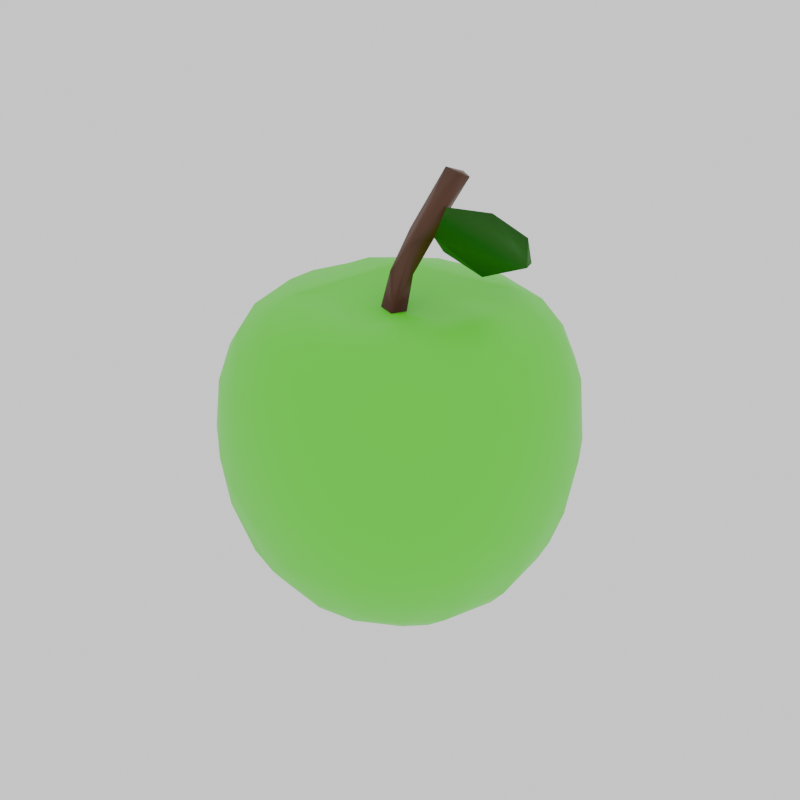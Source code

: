 # Source: Mansana.blend  (saved by Blender 4.3.34; exported with 4.5.12 LTS)
import bpy
from mathutils import Matrix  # noqa: F401  (used for matrix-valued properties, if any)

bpy.ops.wm.read_factory_settings(use_empty=True)
scene = bpy.context.scene
scene.name = 'Scene'

# ---- collections
col_collection = bpy.data.collections.new('Collection'); scene.collection.children.link(col_collection)

# ---- materials (node trees are filled in below, after node groups)
mat_material_001 = bpy.data.materials.new('Material.001')
mat_material_002 = bpy.data.materials.new('Material.002')
mat_material_003 = bpy.data.materials.new('Material.003')

# ---- material node trees
mat_material_001.use_nodes = True; mat_material_001.node_tree.nodes.clear()
_N = mat_material_001.node_tree.nodes; _L = mat_material_001.node_tree.links
n0 = _N.new('ShaderNodeBsdfPrincipled'); n0.name = 'Principled BSDF'; n0.location = (10, 300)
n0.inputs[0].default_value = (0.07084, 0.8001, 0.003361, 1.0)
n1 = _N.new('ShaderNodeOutputMaterial'); n1.name = 'Material Output'; n1.location = (300, 300)
_L.new(n0.outputs[0], n1.inputs[0])
n1.is_active_output = True
mat_material_002.use_nodes = True; mat_material_002.node_tree.nodes.clear()
_N = mat_material_002.node_tree.nodes; _L = mat_material_002.node_tree.links
n0 = _N.new('ShaderNodeBsdfPrincipled'); n0.name = 'Principled BSDF'; n0.location = (10, 300)
n0.inputs[0].default_value = (0.07651, 0.02066, 0.003647, 1.0)
n1 = _N.new('ShaderNodeOutputMaterial'); n1.name = 'Material Output'; n1.location = (300, 300)
_L.new(n0.outputs[0], n1.inputs[0])
n1.is_active_output = True
mat_material_003.use_nodes = True; mat_material_003.node_tree.nodes.clear()
_N = mat_material_003.node_tree.nodes; _L = mat_material_003.node_tree.links
n0 = _N.new('ShaderNodeBsdfPrincipled'); n0.name = 'Principled BSDF'; n0.location = (10, 300)
n0.inputs[0].default_value = (0.009458, 0.1415, 0.0, 1.0)
n1 = _N.new('ShaderNodeOutputMaterial'); n1.name = 'Material Output'; n1.location = (300, 300)
_L.new(n0.outputs[0], n1.inputs[0])
n1.is_active_output = True

# ---- world
world_world = bpy.data.worlds.new('World'); scene.world = world_world
world_world.use_nodes = True; world_world.node_tree.nodes.clear()
_N = world_world.node_tree.nodes; _L = world_world.node_tree.links
n0 = _N.new('ShaderNodeOutputWorld'); n0.name = 'World Output'; n0.location = (300, 300)
n1 = _N.new('ShaderNodeBackground'); n1.name = 'Background'; n1.location = (10, 300)
n1.inputs[0].default_value = (1.0, 1.0, 1.0, 1.0)
_L.new(n1.outputs[0], n0.inputs[0])
n0.is_active_output = True
world_world.color = (0.05088, 0.05088, 0.05088)
world_world.sun_shadow_jitter_overblur = 0.0

# ---- meshes
me_cube_001 = bpy.data.meshes.new('Cube.001')
me_cube_001.from_pydata([(-0.7268, -0.494, 0.01388), (-0.8357, -0.1736, -0.08595), (-0.7834, 0.001121, -0.3342), (-0.8443, 0.007871, -0.1209), (-0.6301, -0.6104, -0.04193), (-0.6523, -0.3387, -0.4494), (-0.7639, -0.2317, -0.31), (-0.6765, -0.4653, -0.2665), (-0.7061, -0.0702, -0.4878), (-0.6022, 0.04759, -0.6187), (-0.5838, -0.2536, -0.5834), (-0.4617, -0.7165, -0.1527), (-0.4534, -0.5549, -0.4905), (-0.5153, -0.6204, -0.3201), (-0.3245, -0.7067, -0.368), (-0.3309, -0.4523, -0.6549), (-0.5322, -0.4761, -0.4957), (-0.4743, -0.2425, -0.6795), (-0.4712, 0.08611, -0.7141), (-0.3421, -0.8002, 0.01053), (-0.1789, -0.8328, -0.09883), (-0.172, -0.7383, -0.4051), (-0.2122, -0.3242, -0.7603), (-0.2736, -0.1524, -0.7921), (-0.3282, 0.1218, -0.7772), (0.009191, -0.8131, -0.2648), (0.007866, -0.867, 0.1067), (-0.2338, -0.5928, -0.5843), (-6.819e-05, -0.6094, -0.6096), (-0.06701, -0.4892, -0.705), (0.005893, -0.2546, -0.8073), (-0.1704, -9.674e-05, -0.8249), (0.003956, 0.09314, -0.8407), (-0.7953, -0.3245, -0.09322), (-0.8017, -0.3483, 0.2326), (-0.7248, -0.2662, 0.6282), (-0.8417, -0.1824, 0.2857), (-0.7841, -0.2588, 0.4987), (-0.8638, 0.0005261, 0.1774), (-0.8249, -0.007953, 0.4679), (-0.7375, -0.05704, 0.6735), (-0.6279, -0.628, 0.185), (-0.4941, -0.7363, 0.09784), (-0.7249, -0.5019, 0.2497), (-0.5847, -0.6278, 0.4395), (-0.6776, -0.4647, 0.5406), (-0.477, -0.7167, 0.3933), (-0.5174, -0.5535, 0.6795), (-0.5774, -0.1385, 0.8006), (-0.6283, 0.07122, 0.7748), (-0.324, -0.76, 0.4976), (-0.3974, -0.677, 0.6226), (-0.5824, -0.3754, 0.7465), (-0.3575, -0.497, 0.7965), (-0.4557, 0.2981, 0.8194), (-0.3317, -0.8054, 0.2623), (-0.2326, -0.648, 0.7415), (-0.3789, -0.3315, 0.8274), (-0.2534, -0.1363, 0.8036), (-0.175, -0.839, 0.3171), (0.0009464, -0.8212, 0.4798), (-0.1559, -0.7791, 0.5643), (0.03334, -0.7327, 0.679), (0.01606, -0.6065, 0.7913), (0.09822, -0.4066, 0.8305), (-0.08263, -0.04219, 0.7566), (0.005676, -0.07185, 0.7534), (-0.0643, 0.0305, 0.9054), (-0.03024, -0.03522, 0.9467), (-0.7603, 0.2504, -0.307), (-0.8382, 0.1688, -0.08311), (-0.7938, 0.3385, -0.07152), (-0.6805, 0.4652, -0.2588), (-0.6978, 0.1559, -0.475), (-0.5652, 0.3349, -0.5625), (-0.6547, 0.3614, -0.4301), (-0.6037, 0.5862, -0.2179), (-0.4175, 0.2983, -0.6922), (-0.342, 0.4577, -0.6475), (-0.3355, 0.5594, -0.5677), (-0.5128, 0.5173, -0.4695), (-0.4428, 0.6381, -0.3783), (-0.4794, 0.7052, -0.15), (-0.3341, 0.7597, -0.2217), (-0.4931, 0.7377, 0.08029), (-0.3421, 0.8003, 0.01109), (-0.1628, 0.2723, -0.7904), (-0.06827, 0.4788, -0.7115), (-0.2301, 0.6987, -0.449), (-0.02203, 0.6064, -0.613), (-0.1668, 0.7968, -0.2665), (-0.1888, 0.8475, 0.06843), (0.1207, 0.3431, -0.7718), (0.0001665, 0.7106, -0.4812), (-0.0002056, 0.833, -0.1693), (-0.8398, 0.1759, 0.307), (-0.7324, 0.1552, 0.6616), (-0.8053, 0.3348, 0.2549), (-0.7274, 0.4933, 0.01446), (-0.7831, 0.2724, 0.4931), (-0.693, 0.3697, 0.6187), (-0.7315, 0.4919, 0.243), (-0.6262, 0.63, 0.07146), (-0.6224, 0.571, 0.4859), (-0.5975, 0.3279, 0.7515), (-0.5298, 0.5318, 0.684), (-0.4879, 0.7185, 0.3476), (-0.2729, 0.3338, 0.8313), (-0.4181, 0.5054, 0.7721), (-0.457, 0.6716, 0.5737), (-0.3507, 0.6252, 0.7174), (-0.3498, 0.7993, 0.2634), (-0.2208, 0.5681, 0.7939), (-0.3006, 0.7372, 0.5826), (-0.1573, 0.8288, 0.4042), (-0.0593, 0.02155, 0.7527), (-0.01322, 0.08558, 1.121), (0.3539, 0.4044, 0.8242), (-0.08351, 0.7047, 0.711), (0.1473, 0.6169, 0.778), (-0.0169, 0.8669, 0.116), (-0.001175, 0.82, 0.4837), (-0.07971, 0.7702, 0.6154), (0.1679, -0.8051, -0.2264), (0.2069, -0.5932, -0.5936), (0.07382, -0.6954, -0.5045), (0.1606, -0.3972, -0.7422), (0.1885, 0.08226, -0.8212), (0.1851, -0.8478, 0.07329), (0.3265, -0.814, 0.1062), (0.4388, -0.5276, -0.5289), (0.333, -0.6549, -0.4515), (0.314, -0.7566, -0.2579), (0.3162, -0.3669, -0.7104), (0.2669, -0.1753, -0.7894), (0.3409, 0.1251, -0.771), (0.499, -0.7337, 0.08402), (0.4582, -0.6911, -0.2448), (0.5568, -0.5566, -0.3607), (0.4576, -0.3394, -0.6463), (0.5616, -0.3458, -0.5612), (0.4803, -0.09492, -0.7058), (0.6189, -0.6238, -0.03852), (0.6381, -0.3797, -0.4393), (0.6912, -0.4693, -0.2255), (0.7265, -0.4945, 0.01394), (0.7094, -0.08719, -0.4841), (0.6094, -0.04331, -0.6111), (0.7612, -0.3401, -0.2059), (0.783, -0.09125, -0.3319), (0.8339, -0.1855, -0.09012), (0.8003, -0.342, 0.01056), (0.1719, -0.8343, 0.3457), (0.1744, -0.7823, 0.5605), (0.05191, 0.01211, 1.073), (0.05777, 0.02233, 0.9308), (0.02661, 0.01486, 0.7433), (0.3426, -0.7702, 0.4517), (0.3845, -0.684, 0.626), (0.3452, -0.6268, 0.7192), (0.3364, -0.5027, 0.8003), (0.3485, -0.1115, 0.8188), (0.4899, -0.7051, 0.4113), (0.4856, -0.5003, 0.7428), (0.503, -0.1949, 0.8182), (0.6162, -0.6374, 0.2599), (0.7324, -0.4899, 0.278), (0.5804, -0.5586, 0.5912), (0.6904, -0.469, 0.4978), (0.607, -0.2958, 0.7545), (0.616, -0.4183, 0.6851), (0.7148, -0.03893, 0.7022), (0.6234, -0.08094, 0.7769), (0.8014, -0.3387, 0.2807), (0.8437, -0.1776, 0.2802), (0.7481, -0.2723, 0.5855), (0.8018, -0.1656, 0.497), (0.8456, -0.01732, -0.1137), (0.8638, -0.0001598, 0.1773), (0.8264, 0.005605, 0.4642), (0.1567, 0.4746, -0.6976), (0.2472, 0.5891, -0.5831), (0.1137, 0.775, -0.3395), (0.1862, 0.832, -0.09522), (0.3135, 0.3785, -0.7042), (0.2383, 0.6823, -0.4705), (0.3311, 0.7557, -0.2421), (0.4605, 0.2263, -0.6949), (0.5812, 0.2452, -0.59), (0.5035, 0.4351, -0.5551), (0.4957, 0.531, -0.4768), (0.5963, 0.5849, -0.2373), (0.477, 0.6801, -0.2452), (0.4936, 0.7272, 0.01449), (0.6882, 0.2359, -0.4651), (0.6436, 0.4579, -0.3498), (0.7049, 0.4794, -0.1508), (0.6253, 0.6311, 0.07241), (0.7646, 0.204, -0.3242), (0.8024, 0.2575, -0.1688), (0.8467, 0.1864, 0.05363), (0.8085, 0.3437, 0.08486), (0.1312, 0.2608, 0.8045), (0.02452, 0.1572, 1.119), (0.09202, 0.1325, 1.086), (0.1173, 0.1684, 1.013), (0.3522, 0.1508, 0.9518), (0.08252, 0.2182, 1.395), (0.1018, 0.1731, 1.149), (0.1443, 0.1484, 1.235), (0.1768, 0.1975, 1.384), (0.1845, 0.2651, 1.355), (0.1214, 0.2996, 1.364), (0.0684, 0.5494, 0.8116), (0.1777, 0.8392, 0.3078), (0.1561, 0.7868, 0.5521), (0.2568, 0.6981, 0.6788), (0.3954, 0.1496, 1.257), (0.4599, 0.2222, 0.8263), (0.3338, 0.8108, 0.1009), (0.3295, 0.7775, 0.439), (0.5953, 0.1719, 1.069), (0.5949, 0.1374, 1.056), (0.4198, 0.5555, 0.742), (0.4697, 0.6901, 0.4975), (0.5264, 0.587, 0.6244), (0.4908, 0.73, 0.26), (0.6739, 0.2193, 0.7161), (0.5873, 0.2742, 0.7729), (0.5786, 0.1588, 1.183), (0.6755, 0.3861, 0.6297), (0.5925, 0.613, 0.4599), (0.5765, 0.4448, 0.7079), (0.8342, 0.1718, 0.3469), (0.775, 0.1993, 0.5639), (0.7753, 0.3199, 0.4579), (0.7231, 0.516, 0.09731), (0.7051, 0.4884, 0.4263)], [], [(2, 8, 6), (11, 42, 4), (5, 6, 8), (8, 10, 5), (27, 14, 12), (11, 13, 14), (10, 17, 16), (23, 17, 18), (18, 17, 9), (24, 23, 18), (25, 21, 125), (20, 25, 26), (125, 21, 28), (30, 22, 23), (34, 33, 0), (34, 0, 43), (43, 45, 37), (37, 45, 35), (3, 1, 38), (38, 36, 39), (39, 37, 40), (37, 35, 40), (43, 4, 41), (41, 4, 42), (44, 42, 46), (44, 41, 42), (45, 43, 44), (45, 44, 47), (40, 35, 52), (49, 40, 48), (55, 42, 19), (46, 55, 50), (47, 51, 56), (48, 53, 57), (55, 19, 20), (50, 55, 59), (50, 59, 61), (56, 51, 61), (56, 53, 47), (59, 26, 60), (61, 59, 60), (53, 63, 57), (72, 69, 71), (72, 71, 98), (73, 74, 9), (74, 73, 75), (72, 75, 69), (72, 98, 102), (76, 72, 102), (84, 82, 76), (76, 102, 84), (24, 18, 77), (82, 81, 76), (86, 24, 77), (78, 86, 77), (87, 86, 78), (90, 88, 83), (85, 83, 82), (32, 31, 86), (92, 32, 86), (93, 89, 88), (94, 182, 90), (120, 90, 91), (95, 70, 3), (99, 39, 96), (97, 70, 95), (97, 95, 99), (99, 96, 100), (99, 101, 97), (104, 96, 49), (49, 48, 104), (104, 48, 54), (105, 103, 100), (98, 101, 102), (106, 84, 102), (105, 104, 108), (108, 104, 54), (109, 103, 105), (110, 109, 105), (106, 111, 84), (107, 58, 65), (54, 107, 112), (110, 118, 113), (108, 112, 110), (91, 111, 114), (113, 111, 106), (114, 111, 113), (115, 107, 65), (67, 68, 116), (67, 116, 203), (112, 107, 213), (107, 117, 213), (119, 118, 112), (122, 121, 114), (25, 125, 123), (26, 123, 128), (125, 28, 124), (29, 124, 28), (30, 134, 126), (134, 32, 127), (129, 128, 132), (125, 124, 131), (133, 130, 124), (135, 134, 127), (141, 134, 135), (136, 132, 137), (138, 130, 140), (134, 139, 133), (136, 137, 142), (147, 140, 141), (146, 140, 147), (143, 146, 149), (149, 150, 148), (150, 151, 148), (26, 128, 152), (68, 66, 154), (66, 64, 161), (156, 66, 161), (152, 128, 129), (157, 152, 129), (153, 157, 158), (63, 159, 160), (164, 64, 160), (157, 136, 162), (159, 158, 163), (166, 165, 145), (145, 165, 142), (168, 167, 166), (169, 163, 170), (173, 168, 166), (173, 166, 151), (175, 174, 176), (179, 174, 178), (92, 127, 32), (180, 87, 89), (185, 181, 89), (182, 94, 183), (183, 94, 120), (183, 186, 182), (187, 135, 184), (181, 189, 184), (186, 192, 185), (190, 181, 185), (188, 146, 147), (188, 194, 146), (196, 195, 191), (196, 199, 195), (191, 195, 190), (191, 236, 196), (194, 149, 146), (199, 177, 198), (195, 199, 198), (201, 199, 196), (155, 156, 115), (67, 203, 115), (204, 155, 115), (203, 204, 115), (204, 154, 155), (203, 205, 204), (204, 205, 206), (207, 116, 154), (205, 203, 208), (209, 154, 204), (207, 154, 210), (210, 154, 209), (203, 116, 207), (203, 207, 212), (212, 208, 203), (211, 209, 208), (212, 211, 208), (121, 214, 120), (121, 215, 214), (122, 118, 216), (215, 121, 122), (215, 122, 216), (209, 222, 217), (208, 221, 205), (210, 209, 211), (211, 212, 210), (220, 219, 214), (215, 216, 220), (217, 229, 221), (217, 222, 229), (228, 117, 218), (117, 228, 223), (228, 232, 223), (225, 220, 216), (220, 225, 224), (232, 225, 223), (218, 172, 228), (228, 171, 227), (232, 228, 227), (230, 225, 232), (230, 237, 225), (230, 232, 227), (224, 231, 226), (178, 177, 200), (233, 179, 178), (200, 233, 178), (234, 179, 233), (227, 171, 234), (171, 179, 234), (235, 233, 201), (234, 233, 235), (227, 234, 230), (230, 235, 237), (0, 33, 7), (6, 33, 1), (1, 3, 6), (2, 6, 3), (16, 13, 7), (16, 12, 13), (13, 4, 7), (13, 11, 4), (0, 7, 4), (16, 5, 10), (7, 6, 5), (16, 7, 5), (33, 6, 7), (8, 9, 10), (9, 17, 10), (42, 11, 19), (13, 12, 14), (16, 17, 15), (15, 12, 16), (12, 15, 27), (11, 14, 21), (20, 11, 21), (20, 19, 11), (21, 14, 27), (17, 22, 15), (22, 29, 15), (23, 22, 17), (31, 23, 24), (20, 21, 25), (27, 29, 28), (28, 21, 27), (30, 29, 22), (27, 15, 29), (31, 32, 30), (31, 30, 23), (43, 0, 4), (34, 43, 37), (36, 1, 33), (36, 33, 34), (37, 36, 34), (38, 1, 36), (37, 39, 36), (44, 43, 41), (51, 47, 44), (35, 45, 52), (52, 45, 47), (48, 40, 52), (46, 42, 55), (51, 44, 46), (51, 46, 50), (52, 47, 53), (48, 52, 53), (54, 48, 57), (59, 55, 20), (51, 50, 61), (63, 53, 56), (59, 20, 26), (56, 61, 62), (61, 60, 62), (62, 63, 56), (64, 57, 63), (58, 57, 64), (153, 158, 159, 62), (68, 65, 66), (67, 65, 68), (69, 8, 2), (73, 8, 69), (70, 69, 2), (70, 2, 3), (71, 69, 70), (8, 73, 9), (74, 18, 9), (74, 77, 18), (75, 73, 69), (76, 75, 72), (80, 74, 75), (76, 80, 75), (76, 81, 80), (80, 78, 74), (78, 77, 74), (80, 79, 78), (81, 79, 80), (88, 79, 81), (83, 81, 82), (85, 82, 84), (86, 31, 24), (78, 79, 87), (79, 89, 87), (83, 88, 81), (91, 83, 85), (91, 90, 83), (86, 87, 92), (88, 89, 79), (182, 88, 90), (182, 93, 88), (90, 120, 94), (95, 3, 38), (95, 38, 39), (99, 95, 39), (96, 39, 40), (97, 71, 70), (101, 98, 71), (101, 71, 97), (103, 101, 99), (96, 40, 49), (104, 100, 96), (99, 100, 103), (100, 104, 105), (102, 103, 106), (102, 101, 103), (66, 65, 58, 64), (54, 57, 107), (105, 108, 110), (108, 54, 112), (103, 109, 106), (111, 85, 84), (107, 57, 58), (110, 113, 109), (110, 112, 118), (111, 91, 85), (106, 109, 113), (115, 65, 67), (156, 107, 115), (202, 107, 156), (117, 107, 202), (119, 112, 213), (114, 120, 91), (121, 120, 114), (113, 118, 122), (122, 114, 113), (123, 26, 25), (126, 29, 30), (126, 124, 29), (32, 134, 30), (123, 125, 132), (128, 123, 132), (125, 131, 132), (131, 124, 130), (124, 126, 133), (134, 133, 126), (129, 132, 136), (137, 132, 131), (138, 137, 131), (131, 130, 138), (130, 133, 139), (139, 140, 130), (141, 139, 134), (138, 142, 137), (138, 144, 142), (145, 142, 144), (138, 140, 143), (144, 138, 143), (139, 141, 140), (140, 146, 143), (148, 145, 144), (151, 145, 148), (144, 143, 148), (143, 149, 148), (149, 177, 150), (60, 26, 152), (153, 60, 152), (153, 62, 60), (63, 62, 159), (160, 64, 63), (156, 155, 66), (155, 154, 66), (153, 152, 157), (161, 64, 164), (136, 157, 129), (158, 157, 162), (167, 163, 158), (163, 160, 159), (164, 160, 163), (164, 163, 169), (218, 161, 164), (136, 142, 165), (162, 136, 165), (166, 167, 165), (167, 162, 165), (162, 167, 158), (170, 163, 167), (170, 167, 168), (175, 170, 168), (175, 169, 170), (171, 169, 175), (172, 169, 171), (172, 164, 169), (151, 166, 145), (150, 173, 151), (150, 174, 173), (175, 168, 173), (174, 175, 173), (150, 177, 174), (177, 178, 174), (179, 176, 174), (179, 171, 175), (176, 179, 175), (180, 92, 87), (89, 181, 180), (93, 185, 89), (93, 182, 185), (184, 135, 92), (127, 92, 135), (180, 184, 92), (180, 181, 184), (182, 186, 185), (183, 219, 186), (187, 141, 135), (141, 187, 147), (181, 190, 189), (189, 187, 184), (189, 188, 187), (185, 192, 190), (190, 192, 191), (219, 193, 186), (186, 193, 192), (187, 188, 147), (190, 195, 189), (189, 194, 188), (195, 194, 189), (195, 198, 194), (193, 197, 192), (197, 191, 192), (191, 197, 236), (194, 198, 149), (149, 198, 177), (200, 177, 199), (201, 200, 199), (236, 201, 196), (202, 156, 161), (154, 116, 68), (212, 207, 210), (118, 119, 216), (214, 183, 120), (204, 206, 222), (209, 204, 222), (209, 217, 208), (217, 221, 208), (218, 117, 202), (119, 213, 117), (223, 216, 119), (214, 219, 183), (220, 214, 215), (218, 202, 161), (205, 221, 206), (206, 221, 222), (223, 225, 216), (223, 119, 117), (219, 226, 193), (220, 226, 219), (224, 226, 220), (172, 218, 164), (171, 228, 172), (221, 229, 222), (226, 197, 193), (197, 231, 237), (197, 226, 231), (197, 237, 236), (231, 225, 237), (231, 224, 225), (201, 233, 200), (230, 234, 235), (236, 237, 201), (237, 235, 201)])
me_cube_001.polygons.foreach_set('use_smooth', [True] * 470)
me_cube_001.polygons.foreach_set('material_index', [0, 0, 0, 0, 0, 0, 0, 0, 0, 0, 0, 0, 0, 0, 0, 0, 0, 0, 0, 0, 0, 0, 0, 0, 0, 0, 0, 0, 0, 0, 0, 0, 0, 0, 0, 0, 0, 0, 0, 0, 0, 0, 0, 0, 0, 0, 0, 0, 0, 0, 0, 0, 0, 0, 0, 0, 0, 0, 0, 0, 0, 0, 0, 0, 0, 0, 0, 0, 0, 0, 0, 0, 0, 0, 0, 0, 0, 0, 0, 0, 0, 0, 0, 0, 0, 0, 0, 0, 1, 1, 0, 0, 0, 0, 0, 0, 0, 0, 0, 0, 0, 0, 0, 0, 0, 0, 0, 0, 0, 0, 0, 0, 0, 0, 0, 1, 0, 0, 0, 0, 0, 0, 0, 0, 0, 0, 0, 0, 0, 0, 0, 0, 0, 0, 0, 0, 0, 0, 0, 0, 0, 0, 0, 0, 0, 0, 0, 0, 0, 0, 0, 0, 0, 1, 1, 1, 1, 1, 2, 2, 1, 2, 1, 1, 1, 1, 1, 1, 1, 1, 0, 0, 0, 0, 0, 2, 2, 1, 1, 0, 0, 2, 2, 0, 0, 0, 0, 0, 0, 0, 0, 0, 0, 0, 0, 0, 0, 0, 0, 0, 0, 0, 0, 0, 0, 0, 0, 0, 0, 0, 0, 0, 0, 0, 0, 0, 0, 0, 0, 0, 0, 0, 0, 0, 0, 0, 0, 0, 0, 0, 0, 0, 0, 0, 0, 0, 0, 0, 0, 0, 0, 0, 0, 0, 0, 0, 0, 0, 0, 0, 0, 0, 0, 0, 0, 0, 0, 0, 0, 0, 0, 0, 0, 0, 0, 0, 0, 0, 0, 1, 1, 0, 0, 0, 0, 0, 0, 0, 0, 0, 0, 0, 0, 0, 0, 0, 0, 0, 0, 0, 0, 0, 0, 0, 0, 0, 0, 0, 0, 0, 0, 0, 0, 0, 0, 0, 0, 0, 0, 0, 0, 0, 0, 0, 0, 0, 0, 0, 0, 0, 0, 0, 0, 0, 0, 0, 0, 1, 0, 0, 0, 0, 0, 0, 0, 0, 0, 0, 0, 0, 0, 0, 0, 0, 0, 0, 0, 0, 0, 0, 0, 0, 0, 0, 0, 0, 0, 0, 0, 0, 0, 0, 0, 0, 0, 0, 0, 0, 0, 0, 1, 1, 0, 0, 0, 0, 0, 0, 0, 0, 0, 0, 0, 0, 0, 0, 0, 0, 0, 0, 0, 0, 0, 0, 0, 0, 0, 0, 0, 0, 0, 0, 0, 0, 0, 0, 0, 0, 0, 0, 0, 0, 0, 0, 0, 0, 0, 0, 0, 0, 0, 0, 0, 0, 0, 0, 0, 0, 0, 0, 0, 0, 0, 0, 0, 0, 1, 1, 0, 0, 2, 2, 2, 2, 0, 0, 0, 0, 0, 0, 2, 2, 0, 0, 0, 0, 0, 0, 0, 2, 0, 0, 0, 0, 0, 0, 0, 0, 0, 0])
_uv = me_cube_001.uv_layers.new(name='UVMap')
_uv.uv.foreach_set('vector', [0.4375, 0.125, 0.4066, 0.111, 0.4377, 0.08016, 0.4688, 0.9646, 0.5154, 0.9689, 0.489, 0.9861, 0.4067, 0.05413, 0.4377, 0.08016, 0.4066, 0.111, 0.4066, 0.111, 0.2421, 0.4033, 0.4067, 0.05413, 0.3258, 0.874, 0.4259, 0.9372, 0.3886, 0.97, 0.4688, 0.9646, 0.4375, 0.8963, 0.4259, 0.9372, 0.2421, 0.4033, 0.1564, 0.6743, 0.3432, 0.1468, 0.1984, 0.6563, 0.1564, 0.6743, 0.1563, 0.6076, 0.1563, 0.6076, 0.1564, 0.6743, 0.2842, 0.313, 0.1875, 0.6016, 0.1984, 0.6563, 0.1563, 0.6076, 0.4513, 0.875, 0.4215, 0.9063, 0.4062, 0.8601, 0.481, 0.9063, 0.4513, 0.875, 0.5183, 0.875, 0.4062, 0.8601, 0.4215, 0.9063, 0.3736, 0.8737, 0.2502, 0.6722, 0.2087, 0.6876, 0.1984, 0.6563, 0.5408, 0.06233, 0.4811, 0.06222, 0.5, 0.03125, 0.5408, 0.06233, 0.5, 0.03125, 0.5439, 0.03125, 0.5439, 0.03125, 0.6596, 0.1831, 0.5935, 0.07572, 0.5935, 0.07572, 0.6596, 0.1831, 0.8474, 0.6118, 0.4775, 0.125, 0.4833, 0.09375, 0.5312, 0.125, 0.5312, 0.125, 0.551, 0.09374, 0.5876, 0.125, 0.5876, 0.125, 0.5935, 0.07572, 0.8257, 0.5505, 0.5935, 0.07572, 0.8474, 0.6118, 0.8257, 0.5505, 0.5439, 0.03125, 0.489, 0.9861, 0.5312, 1.0, 0.5312, 1.0, 0.489, 0.9861, 0.5154, 0.9689, 0.5813, 1.019, 0.5154, 0.9689, 0.572, 0.9688, 0.5813, 1.019, 0.5312, 1.0, 0.5154, 0.9689, 0.6596, 0.1831, 0.5439, 0.03125, 0.5813, 1.019, 0.6596, 0.1831, 0.5813, 1.019, 0.8245, 0.6477, 0.8257, 0.5505, 0.8474, 0.6118, 0.852, 0.6954, 0.8508, 0.6123, 0.8257, 0.5505, 0.8414, 0.6508, 0.5464, 0.9376, 0.5154, 0.9689, 0.5, 0.9376, 0.572, 0.9688, 0.5464, 0.9376, 0.5937, 0.9376, 0.8245, 0.6477, 0.7855, 0.7966, 0.7932, 0.7316, 0.8414, 0.6508, 0.8129, 0.7088, 0.8067, 0.6766, 0.5464, 0.9376, 0.5, 0.9376, 0.481, 0.9063, 0.5937, 0.9376, 0.5464, 0.9376, 0.5567, 0.9063, 0.5937, 0.9376, 0.5567, 0.9063, 0.6862, 0.8304, 0.7932, 0.7316, 0.7855, 0.7966, 0.6862, 0.8304, 0.7932, 0.7316, 0.8129, 0.7088, 0.8245, 0.6477, 0.5567, 0.9063, 0.5183, 0.875, 0.5901, 0.875, 0.6862, 0.8304, 0.5567, 0.9063, 0.5901, 0.875, 0.8129, 0.7088, 0.7466, 0.7219, 0.8067, 0.6766, 0.4465, 0.2188, 0.4371, 0.1739, 0.485, 0.1876, 0.4465, 0.2188, 0.485, 0.1876, 0.5, 0.2186, 0.4063, 0.1563, 0.2336, 0.391, 0.2842, 0.313, 0.2336, 0.391, 0.4063, 0.1563, 0.4062, 0.2013, 0.4465, 0.2188, 0.4062, 0.2013, 0.4371, 0.1739, 0.4465, 0.2188, 0.5, 0.2186, 0.5103, 0.25, 0.454, 0.25, 0.4465, 0.2188, 0.5103, 0.25, 0.5122, 0.2811, 0.4687, 0.2812, 0.454, 0.25, 0.454, 0.25, 0.5103, 0.25, 0.5122, 0.2811, 0.1875, 0.6016, 0.1563, 0.6076, 0.1656, 0.5621, 0.4687, 0.2812, 0.4193, 0.2813, 0.454, 0.25, 0.2187, 0.5736, 0.1875, 0.6016, 0.1656, 0.5621, 0.1782, 0.5312, 0.2187, 0.5736, 0.1656, 0.5621, 0.2365, 0.5313, 0.2187, 0.5736, 0.1782, 0.5312, 0.4492, 0.3438, 0.4061, 0.3284, 0.4563, 0.3127, 0.5, 0.3125, 0.4563, 0.3127, 0.4687, 0.2812, 0.2503, 0.6081, 0.2187, 0.625, 0.2187, 0.5736, 0.273, 0.5625, 0.2503, 0.6081, 0.2187, 0.5736, 0.4065, 0.375, 0.3725, 0.373, 0.4061, 0.3284, 0.4687, 0.375, 0.4375, 0.3967, 0.4492, 0.3438, 0.52, 0.375, 0.4492, 0.3438, 0.511, 0.3437, 0.555, 0.1563, 0.4838, 0.1563, 0.4775, 0.125, 0.5937, 0.1772, 0.5876, 0.125, 0.8432, 0.5486, 0.5452, 0.1876, 0.4838, 0.1563, 0.555, 0.1563, 0.5452, 0.1876, 0.555, 0.1563, 0.5937, 0.1772, 0.5937, 0.1772, 0.8432, 0.5486, 0.7967, 0.4445, 0.5937, 0.1772, 0.5425, 0.2188, 0.5452, 0.1876, 0.8527, 0.5622, 0.8432, 0.5486, 0.8508, 0.6123, 0.8508, 0.6123, 0.8414, 0.6508, 0.8527, 0.5622, 0.8527, 0.5622, 0.8414, 0.6508, 0.8257, 0.5744, 0.8175, 0.4774, 0.589, 0.2444, 0.7967, 0.4445, 0.5, 0.2186, 0.5425, 0.2188, 0.5103, 0.25, 0.5624, 0.2813, 0.5122, 0.2811, 0.5103, 0.25, 0.8175, 0.4774, 0.8527, 0.5622, 0.8246, 0.5379, 0.8246, 0.5379, 0.8527, 0.5622, 0.8257, 0.5744, 0.6891, 0.3586, 0.589, 0.2444, 0.8175, 0.4774, 0.8178, 0.5159, 0.6891, 0.3586, 0.8175, 0.4774, 0.5624, 0.2813, 0.5465, 0.3125, 0.5122, 0.2811, 0.7901, 0.5689, 0.7973, 0.649, 0.4924, 0.656, 0.8257, 0.5744, 0.7901, 0.5689, 0.7905, 0.5323, 0.8178, 0.5159, 0.7655, 0.5123, 0.6891, 0.3873, 0.8246, 0.5379, 0.7905, 0.5323, 0.8178, 0.5159, 0.511, 0.3437, 0.5465, 0.3125, 0.5743, 0.3437, 0.6891, 0.3873, 0.5465, 0.3125, 0.5624, 0.2813, 0.5743, 0.3437, 0.5465, 0.3125, 0.6891, 0.3873, 0.4899, 0.6358, 0.7901, 0.5689, 0.4924, 0.656, 0.2739, 0.7492, 0.4325, 0.7515, 0.3037, 0.8433, 0.2739, 0.7492, 0.3037, 0.8433, 0.1071, 0.7521, 0.7905, 0.5323, 0.7901, 0.5689, 0.7381, 0.5366, 0.7901, 0.5689, 0.6901, 0.5548, 0.7381, 0.5366, 0.723, 0.5256, 0.7655, 0.5123, 0.7905, 0.5323, 0.7382, 0.4722, 0.5909, 0.375, 0.5743, 0.3437, 0.4513, 0.875, 0.4062, 0.8601, 0.4571, 0.8438, 0.5183, 0.875, 0.4571, 0.8438, 0.512, 0.8438, 0.4062, 0.8601, 0.3736, 0.8737, 0.3573, 0.8146, 0.2363, 0.7187, 0.3573, 0.8146, 0.3736, 0.8737, 0.2502, 0.6722, 0.3006, 0.6562, 0.2815, 0.7017, 0.3006, 0.6562, 0.2503, 0.6081, 0.2813, 0.6098, 0.5173, 0.8125, 0.512, 0.8438, 0.4493, 0.8128, 0.4062, 0.8601, 0.3573, 0.8146, 0.4062, 0.8057, 0.3128, 0.6983, 0.3744, 0.7732, 0.3573, 0.8146, 0.3125, 0.6011, 0.3006, 0.6562, 0.2813, 0.6098, 0.3438, 0.6441, 0.3006, 0.6562, 0.3125, 0.6011, 0.5126, 0.7814, 0.4493, 0.8128, 0.4494, 0.7812, 0.4212, 0.7501, 0.3744, 0.7732, 0.375, 0.6992, 0.3006, 0.6562, 0.3435, 0.6962, 0.3128, 0.6983, 0.5126, 0.7814, 0.4494, 0.7812, 0.4892, 0.75, 0.375, 0.6337, 0.375, 0.6992, 0.3438, 0.6441, 0.4063, 0.6425, 0.375, 0.6992, 0.375, 0.6337, 0.4064, 0.7056, 0.4063, 0.6425, 0.4372, 0.6423, 0.4372, 0.6423, 0.4811, 0.6563, 0.4585, 0.6877, 0.4811, 0.6563, 0.4983, 0.6876, 0.4585, 0.6877, 0.5183, 0.875, 0.512, 0.8438, 0.5625, 0.8438, 0.4325, 0.7515, 0.6783, 0.6523, 0.5557, 0.8226, 0.6783, 0.6523, 0.7295, 0.6908, 0.6978, 0.644, 0.7736, 0.6363, 0.6783, 0.6523, 0.6978, 0.644, 0.5625, 0.8438, 0.512, 0.8438, 0.5173, 0.8125, 0.5839, 0.8124, 0.5625, 0.8438, 0.5173, 0.8125, 0.6475, 0.8056, 0.5839, 0.8124, 0.6483, 0.7718, 0.7466, 0.7219, 0.6831, 0.7341, 0.6929, 0.7081, 0.665, 0.6596, 0.7295, 0.6908, 0.6929, 0.7081, 0.5839, 0.8124, 0.5126, 0.7814, 0.5751, 0.7812, 0.6831, 0.7341, 0.6483, 0.7718, 0.6565, 0.7163, 0.546, 0.7187, 0.5442, 0.7499, 0.4989, 0.7187, 0.4989, 0.7187, 0.5442, 0.7499, 0.4892, 0.75, 0.5875, 0.7172, 0.6162, 0.7499, 0.546, 0.7187, 0.641, 0.6801, 0.6565, 0.7163, 0.6289, 0.7055, 0.5445, 0.6872, 0.5875, 0.7172, 0.546, 0.7187, 0.5445, 0.6872, 0.546, 0.7187, 0.4983, 0.6876, 0.6021, 0.6756, 0.5435, 0.6561, 0.5807, 0.6552, 0.5741, 0.625, 0.5435, 0.6561, 0.5266, 0.625, 0.273, 0.5625, 0.2813, 0.6098, 0.2503, 0.6081, 0.2799, 0.5313, 0.2365, 0.5313, 0.3725, 0.373, 0.4062, 0.4234, 0.3482, 0.4533, 0.3725, 0.373, 0.4375, 0.3967, 0.4687, 0.375, 0.4817, 0.4063, 0.4817, 0.4063, 0.4687, 0.375, 0.52, 0.375, 0.4817, 0.4063, 0.4524, 0.4376, 0.4375, 0.3967, 0.3438, 0.5792, 0.3125, 0.6011, 0.3125, 0.5489, 0.3482, 0.4533, 0.3655, 0.5313, 0.3125, 0.5489, 0.4524, 0.4376, 0.4492, 0.4686, 0.4062, 0.4234, 0.385, 0.4923, 0.3482, 0.4533, 0.4062, 0.4234, 0.3749, 0.5742, 0.4063, 0.6425, 0.375, 0.6337, 0.3749, 0.5742, 0.4062, 0.5768, 0.4063, 0.6425, 0.4684, 0.5312, 0.426, 0.5315, 0.4499, 0.5003, 0.4684, 0.5312, 0.4679, 0.577, 0.426, 0.5315, 0.4499, 0.5003, 0.426, 0.5315, 0.385, 0.4923, 0.4499, 0.5003, 0.5136, 0.5313, 0.4684, 0.5312, 0.4062, 0.5768, 0.4372, 0.6423, 0.4063, 0.6425, 0.4679, 0.577, 0.4773, 0.625, 0.4372, 0.5856, 0.426, 0.5315, 0.4679, 0.577, 0.4372, 0.5856, 0.511, 0.5625, 0.4679, 0.577, 0.4684, 0.5312, 0.8042, 0.7507, 0.7736, 0.6363, 0.4899, 0.6358, 0.2739, 0.7492, 0.1071, 0.7521, 0.4899, 0.6358, 0.6232, 0.8671, 0.8042, 0.7507, 0.4899, 0.6358, 0.1071, 0.7521, 0.6232, 0.8671, 0.4899, 0.6358, 0.6232, 0.8671, 0.5557, 0.8226, 0.8042, 0.7507, 0.1071, 0.7521, 0.2054, 0.5776, 0.6232, 0.8671, 0.6232, 0.8671, 0.2054, 0.5776, 0.2589, 0.6215, 0.2261, 0.5663, 0.3037, 0.8433, 0.5557, 0.8226, 0.2054, 0.5776, 0.1071, 0.7521, 0.5077, 0.7273, 0.7382, 0.8308, 0.5557, 0.8226, 0.6232, 0.8671, 0.2261, 0.5663, 0.5557, 0.8226, 0.5482, 0.7067, 0.5482, 0.7067, 0.5557, 0.8226, 0.7382, 0.8308, 0.1071, 0.7521, 0.3037, 0.8433, 0.2261, 0.5663, 0.1071, 0.7521, 0.2261, 0.5663, 0.2341, 0.7736, 0.2341, 0.7736, 0.5077, 0.7273, 0.1071, 0.7521, 0.5628, 0.5953, 0.7382, 0.8308, 0.5077, 0.7273, 0.2341, 0.7736, 0.5628, 0.5953, 0.5077, 0.7273, 0.5909, 0.375, 0.5551, 0.4063, 0.52, 0.375, 0.5909, 0.375, 0.644, 0.4434, 0.5551, 0.4063, 0.7382, 0.4722, 0.7655, 0.5123, 0.6942, 0.5018, 0.644, 0.4434, 0.5909, 0.375, 0.7382, 0.4722, 0.644, 0.4434, 0.7382, 0.4722, 0.6942, 0.5018, 0.7382, 0.8308, 0.4458, 0.6696, 0.7295, 0.6364, 0.5077, 0.7273, 0.3457, 0.602, 0.2054, 0.5776, 0.5482, 0.7067, 0.7382, 0.8308, 0.5628, 0.5953, 0.5628, 0.5953, 0.2341, 0.7736, 0.5482, 0.7067, 0.5814, 0.4375, 0.5163, 0.4375, 0.5551, 0.4063, 0.644, 0.4434, 0.6942, 0.5018, 0.5814, 0.4375, 0.7295, 0.6364, 0.6409, 0.5963, 0.3457, 0.602, 0.7295, 0.6364, 0.4458, 0.6696, 0.6409, 0.5963, 0.6486, 0.576, 0.6901, 0.5548, 0.6735, 0.589, 0.6901, 0.5548, 0.6486, 0.576, 0.6726, 0.527, 0.6486, 0.576, 0.6404, 0.5408, 0.6726, 0.527, 0.6306, 0.4965, 0.5814, 0.4375, 0.6942, 0.5018, 0.5814, 0.4375, 0.6306, 0.4965, 0.5933, 0.4687, 0.6404, 0.5408, 0.6306, 0.4965, 0.6726, 0.527, 0.6735, 0.589, 0.6414, 0.6391, 0.6486, 0.576, 0.6486, 0.576, 0.6174, 0.6349, 0.6267, 0.5842, 0.6404, 0.5408, 0.6486, 0.576, 0.6267, 0.5842, 0.6114, 0.5491, 0.6306, 0.4965, 0.6404, 0.5408, 0.6114, 0.5491, 0.5735, 0.5322, 0.6306, 0.4965, 0.6114, 0.5491, 0.6404, 0.5408, 0.6267, 0.5842, 0.5933, 0.4687, 0.5836, 0.5003, 0.5452, 0.4688, 0.5266, 0.625, 0.4773, 0.625, 0.5058, 0.5937, 0.5548, 0.594, 0.5741, 0.625, 0.5266, 0.625, 0.5058, 0.5937, 0.5548, 0.594, 0.5266, 0.625, 0.5927, 0.5955, 0.5741, 0.625, 0.5548, 0.594, 0.6267, 0.5842, 0.6174, 0.6349, 0.5927, 0.5955, 0.6174, 0.6349, 0.5741, 0.625, 0.5927, 0.5955, 0.576, 0.5638, 0.5548, 0.594, 0.511, 0.5625, 0.5927, 0.5955, 0.5548, 0.594, 0.576, 0.5638, 0.6267, 0.5842, 0.5927, 0.5955, 0.6114, 0.5491, 0.6114, 0.5491, 0.576, 0.5638, 0.5735, 0.5322, 0.5, 0.03125, 0.4811, 0.06222, 0.445, 0.03121, 0.4377, 0.08016, 0.4811, 0.06222, 0.4833, 0.09375, 0.4833, 0.09375, 0.4775, 0.125, 0.4377, 0.08016, 0.4375, 0.125, 0.4377, 0.08016, 0.4775, 0.125, 0.3432, 0.1468, 0.4375, 0.8963, 0.445, 0.03121, 0.3432, 0.1468, 0.3886, 0.97, 0.4375, 0.8963, 0.4375, 0.8963, 0.489, 0.9861, 0.445, 0.03121, 0.4375, 0.8963, 0.4688, 0.9646, 0.489, 0.9861, 0.5, 0.03125, 0.445, 0.03121, 0.489, 0.9861, 0.3432, 0.1468, 0.4067, 0.05413, 0.2421, 0.4033, 0.445, 0.03121, 0.4377, 0.08016, 0.4067, 0.05413, 0.3432, 0.1468, 0.445, 0.03121, 0.4067, 0.05413, 0.4811, 0.06222, 0.4377, 0.08016, 0.445, 0.03121, 0.4066, 0.111, 0.2842, 0.313, 0.2421, 0.4033, 0.2842, 0.313, 0.1564, 0.6743, 0.2421, 0.4033, 0.5154, 0.9689, 0.4688, 0.9646, 0.5, 0.9376, 0.4375, 0.8963, 0.3886, 0.97, 0.4259, 0.9372, 0.3432, 0.1468, 0.1564, 0.6743, 0.181, 0.7186, 0.181, 0.7186, 0.3886, 0.97, 0.3432, 0.1468, 0.3886, 0.97, 0.181, 0.7186, 0.3258, 0.874, 0.4688, 0.9646, 0.4259, 0.9372, 0.4215, 0.9063, 0.481, 0.9063, 0.4688, 0.9646, 0.4215, 0.9063, 0.481, 0.9063, 0.5, 0.9376, 0.4688, 0.9646, 0.4215, 0.9063, 0.4259, 0.9372, 0.3258, 0.874, 0.1564, 0.6743, 0.2087, 0.6876, 0.181, 0.7186, 0.2087, 0.6876, 0.2363, 0.7187, 0.181, 0.7186, 0.1984, 0.6563, 0.2087, 0.6876, 0.1564, 0.6743, 0.2187, 0.625, 0.1984, 0.6563, 0.1875, 0.6016, 0.481, 0.9063, 0.4215, 0.9063, 0.4513, 0.875, 0.3258, 0.874, 0.2363, 0.7187, 0.3736, 0.8737, 0.3736, 0.8737, 0.4215, 0.9063, 0.3258, 0.874, 0.2502, 0.6722, 0.2363, 0.7187, 0.2087, 0.6876, 0.3258, 0.874, 0.181, 0.7186, 0.2363, 0.7187, 0.2187, 0.625, 0.2503, 0.6081, 0.2502, 0.6722, 0.2187, 0.625, 0.2502, 0.6722, 0.1984, 0.6563, 0.5439, 0.03125, 0.5, 0.03125, 0.489, 0.9861, 0.5408, 0.06233, 0.5439, 0.03125, 0.5935, 0.07572, 0.551, 0.09374, 0.4833, 0.09375, 0.4811, 0.06222, 0.551, 0.09374, 0.4811, 0.06222, 0.5408, 0.06233, 0.5935, 0.07572, 0.551, 0.09374, 0.5408, 0.06233, 0.5312, 0.125, 0.4833, 0.09375, 0.551, 0.09374, 0.5935, 0.07572, 0.5876, 0.125, 0.551, 0.09374, 0.5813, 1.019, 0.5439, 0.03125, 0.5312, 1.0, 0.7855, 0.7966, 0.8245, 0.6477, 0.5813, 1.019, 0.8474, 0.6118, 0.6596, 0.1831, 0.852, 0.6954, 0.852, 0.6954, 0.6596, 0.1831, 0.8245, 0.6477, 0.8414, 0.6508, 0.8257, 0.5505, 0.852, 0.6954, 0.572, 0.9688, 0.5154, 0.9689, 0.5464, 0.9376, 0.7855, 0.7966, 0.5813, 1.019, 0.572, 0.9688, 0.7855, 0.7966, 0.572, 0.9688, 0.5937, 0.9376, 0.852, 0.6954, 0.8245, 0.6477, 0.8129, 0.7088, 0.8414, 0.6508, 0.852, 0.6954, 0.8129, 0.7088, 0.8257, 0.5744, 0.8414, 0.6508, 0.8067, 0.6766, 0.5567, 0.9063, 0.5464, 0.9376, 0.481, 0.9063, 0.7855, 0.7966, 0.5937, 0.9376, 0.6862, 0.8304, 0.7466, 0.7219, 0.8129, 0.7088, 0.7932, 0.7316, 0.5567, 0.9063, 0.481, 0.9063, 0.5183, 0.875, 0.7932, 0.7316, 0.6862, 0.8304, 0.7217, 0.7639, 0.6862, 0.8304, 0.5901, 0.875, 0.7217, 0.7639, 0.7217, 0.7639, 0.7466, 0.7219, 0.7932, 0.7316, 0.7295, 0.6908, 0.8067, 0.6766, 0.7466, 0.7219, 0.7973, 0.649, 0.8067, 0.6766, 0.7295, 0.6908, 0.6475, 0.8056, 0.6483, 0.7718, 0.6831, 0.7341, 0.7217, 0.7639, 0.4325, 0.7515, 0.4924, 0.656, 0.6783, 0.6523, 0.2739, 0.7492, 0.4924, 0.656, 0.4325, 0.7515, 0.4371, 0.1739, 0.4066, 0.111, 0.4375, 0.125, 0.4063, 0.1563, 0.4066, 0.111, 0.4371, 0.1739, 0.4838, 0.1563, 0.4371, 0.1739, 0.4375, 0.125, 0.4838, 0.1563, 0.4375, 0.125, 0.4775, 0.125, 0.485, 0.1876, 0.4371, 0.1739, 0.4838, 0.1563, 0.4066, 0.111, 0.4063, 0.1563, 0.2842, 0.313, 0.2336, 0.391, 0.1563, 0.6076, 0.2842, 0.313, 0.2336, 0.391, 0.1656, 0.5621, 0.1563, 0.6076, 0.4062, 0.2013, 0.4063, 0.1563, 0.4371, 0.1739, 0.454, 0.25, 0.4062, 0.2013, 0.4465, 0.2188, 0.3878, 0.2496, 0.2336, 0.391, 0.4062, 0.2013, 0.454, 0.25, 0.3878, 0.2496, 0.4062, 0.2013, 0.454, 0.25, 0.4193, 0.2813, 0.3878, 0.2496, 0.3878, 0.2496, 0.1782, 0.5312, 0.2336, 0.391, 0.1782, 0.5312, 0.1656, 0.5621, 0.2336, 0.391, 0.3878, 0.2496, 0.3853, 0.2926, 0.1782, 0.5312, 0.4193, 0.2813, 0.3853, 0.2926, 0.3878, 0.2496, 0.4061, 0.3284, 0.3853, 0.2926, 0.4193, 0.2813, 0.4563, 0.3127, 0.4193, 0.2813, 0.4687, 0.2812, 0.5, 0.3125, 0.4687, 0.2812, 0.5122, 0.2811, 0.2187, 0.5736, 0.2187, 0.625, 0.1875, 0.6016, 0.1782, 0.5312, 0.3853, 0.2926, 0.2365, 0.5313, 0.3853, 0.2926, 0.3725, 0.373, 0.2365, 0.5313, 0.4563, 0.3127, 0.4061, 0.3284, 0.4193, 0.2813, 0.511, 0.3437, 0.4563, 0.3127, 0.5, 0.3125, 0.511, 0.3437, 0.4492, 0.3438, 0.4563, 0.3127, 0.2187, 0.5736, 0.2365, 0.5313, 0.273, 0.5625, 0.4061, 0.3284, 0.3725, 0.373, 0.3853, 0.2926, 0.4375, 0.3967, 0.4061, 0.3284, 0.4492, 0.3438, 0.4375, 0.3967, 0.4065, 0.375, 0.4061, 0.3284, 0.4492, 0.3438, 0.52, 0.375, 0.4687, 0.375, 0.555, 0.1563, 0.4775, 0.125, 0.5312, 0.125, 0.555, 0.1563, 0.5312, 0.125, 0.5876, 0.125, 0.5937, 0.1772, 0.555, 0.1563, 0.5876, 0.125, 0.8432, 0.5486, 0.5876, 0.125, 0.8257, 0.5505, 0.5452, 0.1876, 0.485, 0.1876, 0.4838, 0.1563, 0.5425, 0.2188, 0.5, 0.2186, 0.485, 0.1876, 0.5425, 0.2188, 0.485, 0.1876, 0.5452, 0.1876, 0.589, 0.2444, 0.5425, 0.2188, 0.5937, 0.1772, 0.8432, 0.5486, 0.8257, 0.5505, 0.8508, 0.6123, 0.8527, 0.5622, 0.7967, 0.4445, 0.8432, 0.5486, 0.5937, 0.1772, 0.7967, 0.4445, 0.589, 0.2444, 0.7967, 0.4445, 0.8527, 0.5622, 0.8175, 0.4774, 0.5103, 0.25, 0.589, 0.2444, 0.5624, 0.2813, 0.5103, 0.25, 0.5425, 0.2188, 0.589, 0.2444, 0.6783, 0.6523, 0.4924, 0.656, 0.7973, 0.649, 0.7295, 0.6908, 0.8257, 0.5744, 0.8067, 0.6766, 0.7901, 0.5689, 0.8175, 0.4774, 0.8246, 0.5379, 0.8178, 0.5159, 0.8246, 0.5379, 0.8257, 0.5744, 0.7905, 0.5323, 0.589, 0.2444, 0.6891, 0.3586, 0.5624, 0.2813, 0.5465, 0.3125, 0.5, 0.3125, 0.5122, 0.2811, 0.7901, 0.5689, 0.8067, 0.6766, 0.7973, 0.649, 0.8178, 0.5159, 0.6891, 0.3873, 0.6891, 0.3586, 0.8178, 0.5159, 0.7905, 0.5323, 0.7655, 0.5123, 0.5465, 0.3125, 0.511, 0.3437, 0.5, 0.3125, 0.5624, 0.2813, 0.6891, 0.3586, 0.6891, 0.3873, 0.4899, 0.6358, 0.4924, 0.656, 0.2739, 0.7492, 0.7736, 0.6363, 0.7901, 0.5689, 0.4899, 0.6358, 0.7254, 0.5791, 0.7901, 0.5689, 0.7736, 0.6363, 0.6901, 0.5548, 0.7901, 0.5689, 0.7254, 0.5791, 0.723, 0.5256, 0.7905, 0.5323, 0.7381, 0.5366, 0.5743, 0.3437, 0.52, 0.375, 0.511, 0.3437, 0.5909, 0.375, 0.52, 0.375, 0.5743, 0.3437, 0.6891, 0.3873, 0.7655, 0.5123, 0.7382, 0.4722, 0.7382, 0.4722, 0.5743, 0.3437, 0.6891, 0.3873, 0.4571, 0.8438, 0.5183, 0.875, 0.4513, 0.875, 0.2815, 0.7017, 0.2363, 0.7187, 0.2502, 0.6722, 0.2815, 0.7017, 0.3573, 0.8146, 0.2363, 0.7187, 0.2503, 0.6081, 0.3006, 0.6562, 0.2502, 0.6722, 0.4571, 0.8438, 0.4062, 0.8601, 0.4493, 0.8128, 0.512, 0.8438, 0.4571, 0.8438, 0.4493, 0.8128, 0.4062, 0.8601, 0.4062, 0.8057, 0.4493, 0.8128, 0.4062, 0.8057, 0.3573, 0.8146, 0.3744, 0.7732, 0.3573, 0.8146, 0.2815, 0.7017, 0.3128, 0.6983, 0.3006, 0.6562, 0.3128, 0.6983, 0.2815, 0.7017, 0.5173, 0.8125, 0.4493, 0.8128, 0.5126, 0.7814, 0.4494, 0.7812, 0.4493, 0.8128, 0.4062, 0.8057, 0.4212, 0.7501, 0.4494, 0.7812, 0.4062, 0.8057, 0.4062, 0.8057, 0.3744, 0.7732, 0.4212, 0.7501, 0.3744, 0.7732, 0.3128, 0.6983, 0.3435, 0.6962, 0.3435, 0.6962, 0.375, 0.6992, 0.3744, 0.7732, 0.3438, 0.6441, 0.3435, 0.6962, 0.3006, 0.6562, 0.4212, 0.7501, 0.4892, 0.75, 0.4494, 0.7812, 0.4212, 0.7501, 0.4532, 0.7188, 0.4892, 0.75, 0.4989, 0.7187, 0.4892, 0.75, 0.4532, 0.7188, 0.4212, 0.7501, 0.375, 0.6992, 0.4064, 0.7056, 0.4532, 0.7188, 0.4212, 0.7501, 0.4064, 0.7056, 0.3435, 0.6962, 0.3438, 0.6441, 0.375, 0.6992, 0.375, 0.6992, 0.4063, 0.6425, 0.4064, 0.7056, 0.4585, 0.6877, 0.4989, 0.7187, 0.4532, 0.7188, 0.4983, 0.6876, 0.4989, 0.7187, 0.4585, 0.6877, 0.4532, 0.7188, 0.4064, 0.7056, 0.4585, 0.6877, 0.4064, 0.7056, 0.4372, 0.6423, 0.4585, 0.6877, 0.4372, 0.6423, 0.4773, 0.625, 0.4811, 0.6563, 0.5901, 0.875, 0.5183, 0.875, 0.5625, 0.8438, 0.6475, 0.8056, 0.5901, 0.875, 0.5625, 0.8438, 0.6475, 0.8056, 0.7217, 0.7639, 0.5901, 0.875, 0.7466, 0.7219, 0.7217, 0.7639, 0.6831, 0.7341, 0.6929, 0.7081, 0.7295, 0.6908, 0.7466, 0.7219, 0.7736, 0.6363, 0.8042, 0.7507, 0.6783, 0.6523, 0.8042, 0.7507, 0.5557, 0.8226, 0.6783, 0.6523, 0.6475, 0.8056, 0.5625, 0.8438, 0.5839, 0.8124, 0.6978, 0.644, 0.7295, 0.6908, 0.665, 0.6596, 0.5126, 0.7814, 0.5839, 0.8124, 0.5173, 0.8125, 0.6483, 0.7718, 0.5839, 0.8124, 0.5751, 0.7812, 0.6162, 0.7499, 0.6565, 0.7163, 0.6483, 0.7718, 0.6565, 0.7163, 0.6929, 0.7081, 0.6831, 0.7341, 0.665, 0.6596, 0.6929, 0.7081, 0.6565, 0.7163, 0.665, 0.6596, 0.6565, 0.7163, 0.641, 0.6801, 0.6735, 0.589, 0.6978, 0.644, 0.665, 0.6596, 0.5126, 0.7814, 0.4892, 0.75, 0.5442, 0.7499, 0.5751, 0.7812, 0.5126, 0.7814, 0.5442, 0.7499, 0.546, 0.7187, 0.6162, 0.7499, 0.5442, 0.7499, 0.6162, 0.7499, 0.5751, 0.7812, 0.5442, 0.7499, 0.5751, 0.7812, 0.6162, 0.7499, 0.6483, 0.7718, 0.6289, 0.7055, 0.6565, 0.7163, 0.6162, 0.7499, 0.6289, 0.7055, 0.6162, 0.7499, 0.5875, 0.7172, 0.6021, 0.6756, 0.6289, 0.7055, 0.5875, 0.7172, 0.6021, 0.6756, 0.641, 0.6801, 0.6289, 0.7055, 0.6174, 0.6349, 0.641, 0.6801, 0.6021, 0.6756, 0.6414, 0.6391, 0.641, 0.6801, 0.6174, 0.6349, 0.6414, 0.6391, 0.665, 0.6596, 0.641, 0.6801, 0.4983, 0.6876, 0.546, 0.7187, 0.4989, 0.7187, 0.4811, 0.6563, 0.5445, 0.6872, 0.4983, 0.6876, 0.4811, 0.6563, 0.5435, 0.6561, 0.5445, 0.6872, 0.6021, 0.6756, 0.5875, 0.7172, 0.5445, 0.6872, 0.5435, 0.6561, 0.6021, 0.6756, 0.5445, 0.6872, 0.4811, 0.6563, 0.4773, 0.625, 0.5435, 0.6561, 0.4773, 0.625, 0.5266, 0.625, 0.5435, 0.6561, 0.5741, 0.625, 0.5807, 0.6552, 0.5435, 0.6561, 0.5741, 0.625, 0.6174, 0.6349, 0.6021, 0.6756, 0.5807, 0.6552, 0.5741, 0.625, 0.6021, 0.6756, 0.2799, 0.5313, 0.273, 0.5625, 0.2365, 0.5313, 0.3725, 0.373, 0.3482, 0.4533, 0.2799, 0.5313, 0.4065, 0.375, 0.4062, 0.4234, 0.3725, 0.373, 0.4065, 0.375, 0.4375, 0.3967, 0.4062, 0.4234, 0.3125, 0.5489, 0.3125, 0.6011, 0.273, 0.5625, 0.2813, 0.6098, 0.273, 0.5625, 0.3125, 0.6011, 0.2799, 0.5313, 0.3125, 0.5489, 0.273, 0.5625, 0.2799, 0.5313, 0.3482, 0.4533, 0.3125, 0.5489, 0.4375, 0.3967, 0.4524, 0.4376, 0.4062, 0.4234, 0.4817, 0.4063, 0.5163, 0.4375, 0.4524, 0.4376, 0.3438, 0.5792, 0.3438, 0.6441, 0.3125, 0.6011, 0.3438, 0.6441, 0.3438, 0.5792, 0.375, 0.6337, 0.3482, 0.4533, 0.385, 0.4923, 0.3655, 0.5313, 0.3655, 0.5313, 0.3438, 0.5792, 0.3125, 0.5489, 0.3655, 0.5313, 0.3749, 0.5742, 0.3438, 0.5792, 0.4062, 0.4234, 0.4492, 0.4686, 0.385, 0.4923, 0.385, 0.4923, 0.4492, 0.4686, 0.4499, 0.5003, 0.5163, 0.4375, 0.4998, 0.4685, 0.4524, 0.4376, 0.4524, 0.4376, 0.4998, 0.4685, 0.4492, 0.4686, 0.3438, 0.5792, 0.3749, 0.5742, 0.375, 0.6337, 0.385, 0.4923, 0.426, 0.5315, 0.3655, 0.5313, 0.3655, 0.5313, 0.4062, 0.5768, 0.3749, 0.5742, 0.426, 0.5315, 0.4062, 0.5768, 0.3655, 0.5313, 0.426, 0.5315, 0.4372, 0.5856, 0.4062, 0.5768, 0.4998, 0.4685, 0.5097, 0.5, 0.4492, 0.4686, 0.5097, 0.5, 0.4499, 0.5003, 0.4492, 0.4686, 0.4499, 0.5003, 0.5097, 0.5, 0.5136, 0.5313, 0.4062, 0.5768, 0.4372, 0.5856, 0.4372, 0.6423, 0.4372, 0.6423, 0.4372, 0.5856, 0.4773, 0.625, 0.5058, 0.5937, 0.4773, 0.625, 0.4679, 0.577, 0.511, 0.5625, 0.5058, 0.5937, 0.4679, 0.577, 0.5136, 0.5313, 0.511, 0.5625, 0.4684, 0.5312, 0.7254, 0.5791, 0.7736, 0.6363, 0.6978, 0.644, 0.5557, 0.8226, 0.3037, 0.8433, 0.4325, 0.7515, 0.2341, 0.7736, 0.2261, 0.5663, 0.5482, 0.7067, 0.7655, 0.5123, 0.723, 0.5256, 0.6942, 0.5018, 0.5551, 0.4063, 0.4817, 0.4063, 0.52, 0.375, 0.6232, 0.8671, 0.2589, 0.6215, 0.4458, 0.6696, 0.7382, 0.8308, 0.6232, 0.8671, 0.4458, 0.6696, 0.7382, 0.8308, 0.7295, 0.6364, 0.5077, 0.7273, 0.7295, 0.6364, 0.3457, 0.602, 0.5077, 0.7273, 0.6735, 0.589, 0.6901, 0.5548, 0.7254, 0.5791, 0.723, 0.5256, 0.7381, 0.5366, 0.6901, 0.5548, 0.6726, 0.527, 0.6942, 0.5018, 0.723, 0.5256, 0.5551, 0.4063, 0.5163, 0.4375, 0.4817, 0.4063, 0.5814, 0.4375, 0.5551, 0.4063, 0.644, 0.4434, 0.6735, 0.589, 0.7254, 0.5791, 0.6978, 0.644, 0.2054, 0.5776, 0.3457, 0.602, 0.2589, 0.6215, 0.2589, 0.6215, 0.3457, 0.602, 0.4458, 0.6696, 0.6726, 0.527, 0.6306, 0.4965, 0.6942, 0.5018, 0.6726, 0.527, 0.723, 0.5256, 0.6901, 0.5548, 0.5163, 0.4375, 0.5452, 0.4688, 0.4998, 0.4685, 0.5814, 0.4375, 0.5452, 0.4688, 0.5163, 0.4375, 0.5933, 0.4687, 0.5452, 0.4688, 0.5814, 0.4375, 0.6414, 0.6391, 0.6735, 0.589, 0.665, 0.6596, 0.6174, 0.6349, 0.6486, 0.576, 0.6414, 0.6391, 0.3457, 0.602, 0.6409, 0.5963, 0.4458, 0.6696, 0.5452, 0.4688, 0.5097, 0.5, 0.4998, 0.4685, 0.5097, 0.5, 0.5836, 0.5003, 0.5735, 0.5322, 0.5097, 0.5, 0.5452, 0.4688, 0.5836, 0.5003, 0.5097, 0.5, 0.5735, 0.5322, 0.5136, 0.5313, 0.5836, 0.5003, 0.6306, 0.4965, 0.5735, 0.5322, 0.5836, 0.5003, 0.5933, 0.4687, 0.6306, 0.4965, 0.511, 0.5625, 0.5548, 0.594, 0.5058, 0.5937, 0.6114, 0.5491, 0.5927, 0.5955, 0.576, 0.5638, 0.5136, 0.5313, 0.5735, 0.5322, 0.511, 0.5625, 0.5735, 0.5322, 0.576, 0.5638, 0.511, 0.5625])
me_cube_001.materials.append(mat_material_001)
me_cube_001.materials.append(mat_material_002)
me_cube_001.materials.append(mat_material_003)
me_cube_001.remesh_voxel_size = 0.02226
me_cube_001.update()

# ---- objects
ob_mansana = bpy.data.objects.new('Mansana', me_cube_001)

# ---- transforms, parenting, visibility, modifiers, constraints
ob_mansana.location = (-10.22, 0.0, 0.0)
ob_mansana.scale = (1.58, 1.58, 1.58)

# ---- collection membership
col_collection.objects.link(ob_mansana)

# ---- scene / render settings (as saved in the file)
scene.frame_start = 1; scene.frame_end = 250; scene.frame_set(1)
scene.render.engine = 'BLENDER_EEVEE_NEXT'
scene.render.resolution_x = 1080
scene.render.film_transparent = True
bpy.context.view_layer.update()

# ---- added for rendering (the .blend has no active camera): camera
cam_auto = bpy.data.cameras.new('AutoCamera')
cam_auto.lens = 50.0
cam_auto.sensor_width = 36.0
cam_auto.clip_end = 1000.0
ob_auto_camera = bpy.data.objects.new('AutoCamera', cam_auto)
scene.collection.objects.link(ob_auto_camera)
ob_auto_camera.location = (-5.37735, -5.81477, 4.3145)
ob_auto_camera.rotation_euler = (1.09748, -7.21219e-08, 0.694738)
scene.camera = ob_auto_camera
bpy.context.view_layer.update()
